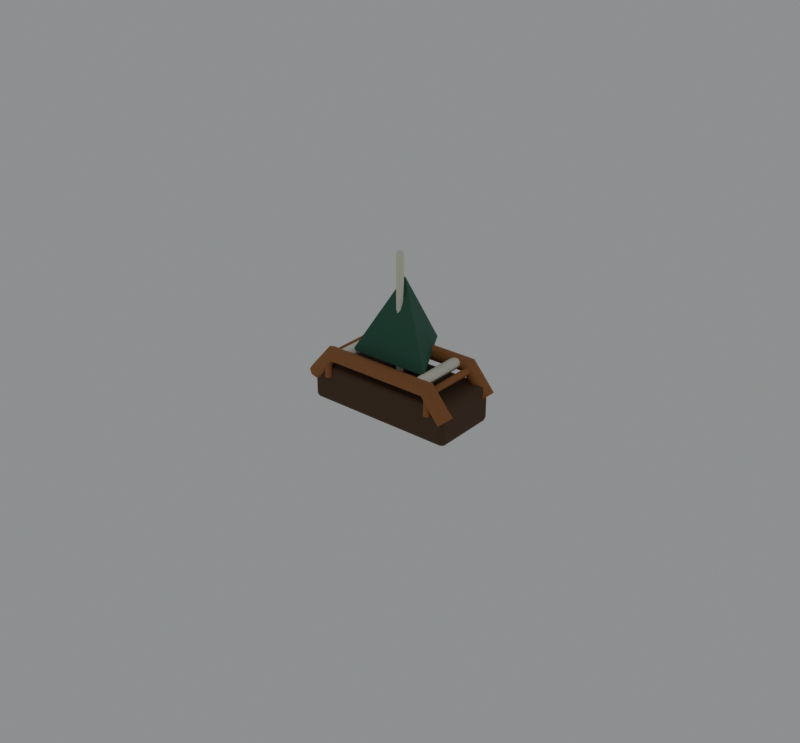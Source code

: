 # Source: finland-forest-boat.blend  (saved by Blender 5.2.44; exported with 4.5.12 LTS)
import bpy
from mathutils import Matrix  # noqa: F401  (used for matrix-valued properties, if any)

bpy.ops.wm.read_factory_settings(use_empty=True)
scene = bpy.context.scene
scene.name = 'Scene'

# ---- collections
col_collection = bpy.data.collections.new('Collection'); scene.collection.children.link(col_collection)

# ---- materials (node trees are filled in below, after node groups)
mat_darkwood = bpy.data.materials.new('darkwood')
mat_darkwood.diffuse_color = (0.0999, 0.05127, 0.02519, 1.0)
mat_wood = bpy.data.materials.new('wood')
mat_wood.diffuse_color = (0.3813, 0.1529, 0.04971, 1.0)
mat_birch = bpy.data.materials.new('birch')
mat_birch.diffuse_color = (0.8388, 0.8148, 0.6867, 1.0)
mat_pine = bpy.data.materials.new('pine')
mat_pine.diffuse_color = (0.04092, 0.147, 0.09531, 1.0)

# ---- material node trees
mat_darkwood.use_nodes = True; mat_darkwood.node_tree.nodes.clear()
_N = mat_darkwood.node_tree.nodes; _L = mat_darkwood.node_tree.links
n0 = _N.new('ShaderNodeBsdfPrincipled'); n0.name = 'Principled BSDF'; n0.location = (-200, 100)
n0.inputs[0].default_value = (0.0999, 0.05127, 0.02519, 1.0)
n0.inputs[2].default_value = 0.82
n0.inputs[10].default_value = 0.005
n1 = _N.new('ShaderNodeOutputMaterial'); n1.name = 'Material Output'; n1.location = (200, 100)
_L.new(n0.outputs[0], n1.inputs[0])
n1.is_active_output = True
mat_wood.use_nodes = True; mat_wood.node_tree.nodes.clear()
_N = mat_wood.node_tree.nodes; _L = mat_wood.node_tree.links
n0 = _N.new('ShaderNodeBsdfPrincipled'); n0.name = 'Principled BSDF'; n0.location = (-200, 100)
n0.inputs[0].default_value = (0.3813, 0.1529, 0.04971, 1.0)
n0.inputs[2].default_value = 0.78
n0.inputs[10].default_value = 0.005
n1 = _N.new('ShaderNodeOutputMaterial'); n1.name = 'Material Output'; n1.location = (200, 100)
_L.new(n0.outputs[0], n1.inputs[0])
n1.is_active_output = True
mat_birch.use_nodes = True; mat_birch.node_tree.nodes.clear()
_N = mat_birch.node_tree.nodes; _L = mat_birch.node_tree.links
n0 = _N.new('ShaderNodeBsdfPrincipled'); n0.name = 'Principled BSDF'; n0.location = (-200, 100)
n0.inputs[0].default_value = (0.8388, 0.8148, 0.6867, 1.0)
n0.inputs[2].default_value = 0.8
n0.inputs[10].default_value = 0.005
n1 = _N.new('ShaderNodeOutputMaterial'); n1.name = 'Material Output'; n1.location = (200, 100)
_L.new(n0.outputs[0], n1.inputs[0])
n1.is_active_output = True
mat_pine.use_nodes = True; mat_pine.node_tree.nodes.clear()
_N = mat_pine.node_tree.nodes; _L = mat_pine.node_tree.links
n0 = _N.new('ShaderNodeBsdfPrincipled'); n0.name = 'Principled BSDF'; n0.location = (-200, 100)
n0.inputs[0].default_value = (0.04092, 0.147, 0.09531, 1.0)
n0.inputs[2].default_value = 0.9
n0.inputs[10].default_value = 0.005
n1 = _N.new('ShaderNodeOutputMaterial'); n1.name = 'Material Output'; n1.location = (200, 100)
_L.new(n0.outputs[0], n1.inputs[0])
n1.is_active_output = True

# ---- world
world_world = bpy.data.worlds.new('World'); scene.world = world_world
world_world.use_nodes = True; world_world.node_tree.nodes.clear()
_N = world_world.node_tree.nodes; _L = world_world.node_tree.links
n0 = _N.new('ShaderNodeOutputWorld'); n0.name = 'World Output'; n0.location = (200, 100)
n1 = _N.new('ShaderNodeBackground'); n1.name = 'Background'; n1.location = (-200, 100)
n1.inputs[0].default_value = (0.8, 0.83, 0.84, 1.0)
n1.inputs[1].default_value = 0.35
_L.new(n1.outputs[0], n0.inputs[0])
n0.is_active_output = True
world_world.color = (0.05088, 0.05088, 0.05088)
world_world.sun_shadow_jitter_overblur = 0.0

# ---- meshes
me_cube_016 = bpy.data.meshes.new('Cube.016')
me_cube_016.from_pydata([(-0.55, -0.24, -0.135), (-0.55, -0.24, 0.135), (-0.55, 0.24, -0.135), (-0.55, 0.24, 0.135), (0.55, -0.24, -0.135), (0.55, -0.24, 0.135), (0.55, 0.24, -0.135), (0.55, 0.24, 0.135)], [], [(0, 1, 3, 2), (2, 3, 7, 6), (6, 7, 5, 4), (4, 5, 1, 0), (2, 6, 4, 0), (7, 3, 1, 5)])
_uv = me_cube_016.uv_layers.new(name='UVMap')
_uv.uv.foreach_set('vector', [0.375, 0.0, 0.625, 0.0, 0.625, 0.25, 0.375, 0.25, 0.375, 0.25, 0.625, 0.25, 0.625, 0.5, 0.375, 0.5, 0.375, 0.5, 0.625, 0.5, 0.625, 0.75, 0.375, 0.75, 0.375, 0.75, 0.625, 0.75, 0.625, 1.0, 0.375, 1.0, 0.125, 0.5, 0.375, 0.5, 0.375, 0.75, 0.125, 0.75, 0.625, 0.5, 0.875, 0.5, 0.875, 0.75, 0.625, 0.75])
me_cube_016.materials.append(mat_darkwood)
me_cube_016.update()
me_cube_017 = bpy.data.meshes.new('Cube.017')
me_cube_017.from_pydata([(-0.045, -0.215, -0.03), (-0.045, -0.215, 0.03), (-0.045, 0.215, -0.03), (-0.045, 0.215, 0.03), (0.045, -0.215, -0.03), (0.045, -0.215, 0.03), (0.045, 0.215, -0.03), (0.045, 0.215, 0.03)], [], [(0, 1, 3, 2), (2, 3, 7, 6), (6, 7, 5, 4), (4, 5, 1, 0), (2, 6, 4, 0), (7, 3, 1, 5)])
_uv = me_cube_017.uv_layers.new(name='UVMap')
_uv.uv.foreach_set('vector', [0.375, 0.0, 0.625, 0.0, 0.625, 0.25, 0.375, 0.25, 0.375, 0.25, 0.625, 0.25, 0.625, 0.5, 0.375, 0.5, 0.375, 0.5, 0.625, 0.5, 0.625, 0.75, 0.375, 0.75, 0.375, 0.75, 0.625, 0.75, 0.625, 1.0, 0.375, 1.0, 0.125, 0.5, 0.375, 0.5, 0.375, 0.75, 0.125, 0.75, 0.625, 0.5, 0.875, 0.5, 0.875, 0.75, 0.625, 0.75])
me_cube_017.materials.append(mat_birch)
me_cube_017.update()
me_cube_018 = bpy.data.meshes.new('Cube.018')
me_cube_018.from_pydata([(-0.045, -0.215, -0.03), (-0.045, -0.215, 0.03), (-0.045, 0.215, -0.03), (-0.045, 0.215, 0.03), (0.045, -0.215, -0.03), (0.045, -0.215, 0.03), (0.045, 0.215, -0.03), (0.045, 0.215, 0.03)], [], [(0, 1, 3, 2), (2, 3, 7, 6), (6, 7, 5, 4), (4, 5, 1, 0), (2, 6, 4, 0), (7, 3, 1, 5)])
_uv = me_cube_018.uv_layers.new(name='UVMap')
_uv.uv.foreach_set('vector', [0.375, 0.0, 0.625, 0.0, 0.625, 0.25, 0.375, 0.25, 0.375, 0.25, 0.625, 0.25, 0.625, 0.5, 0.375, 0.5, 0.375, 0.5, 0.625, 0.5, 0.625, 0.75, 0.375, 0.75, 0.375, 0.75, 0.625, 0.75, 0.625, 1.0, 0.375, 1.0, 0.125, 0.5, 0.375, 0.5, 0.375, 0.75, 0.125, 0.75, 0.625, 0.5, 0.875, 0.5, 0.875, 0.75, 0.625, 0.75])
me_cube_018.materials.append(mat_birch)
me_cube_018.update()
me_cube_019 = bpy.data.meshes.new('Cube.019')
me_cube_019.from_pydata([(-0.025, -0.025, -0.435), (-0.025, -0.025, 0.435), (-0.025, 0.025, -0.435), (-0.025, 0.025, 0.435), (0.025, -0.025, -0.435), (0.025, -0.025, 0.435), (0.025, 0.025, -0.435), (0.025, 0.025, 0.435)], [], [(0, 1, 3, 2), (2, 3, 7, 6), (6, 7, 5, 4), (4, 5, 1, 0), (2, 6, 4, 0), (7, 3, 1, 5)])
_uv = me_cube_019.uv_layers.new(name='UVMap')
_uv.uv.foreach_set('vector', [0.375, 0.0, 0.625, 0.0, 0.625, 0.25, 0.375, 0.25, 0.375, 0.25, 0.625, 0.25, 0.625, 0.5, 0.375, 0.5, 0.375, 0.5, 0.625, 0.5, 0.625, 0.75, 0.375, 0.75, 0.375, 0.75, 0.625, 0.75, 0.625, 1.0, 0.375, 1.0, 0.125, 0.5, 0.375, 0.5, 0.375, 0.75, 0.125, 0.75, 0.625, 0.5, 0.875, 0.5, 0.875, 0.75, 0.625, 0.75])
me_cube_019.materials.append(mat_birch)
me_cube_019.update()
me_cone_002 = bpy.data.meshes.new('Cone.002')
me_cone_002.from_pydata([(0.0, 0.35, -0.275), (0.3031, -0.175, -0.275), (-0.3031, -0.175, -0.275), (0.0, 0.0, 0.275)], [], [(0, 3, 1), (0, 1, 2), (1, 3, 2), (2, 3, 0)])
_uv = me_cone_002.uv_layers.new(name='UVMap')
_uv.uv.foreach_set('vector', [0.25, 0.49, 0.25, 0.25, 0.4578, 0.13, 0.75, 0.49, 0.9578, 0.13, 0.5422, 0.13, 0.4578, 0.13, 0.25, 0.25, 0.04215, 0.13, 0.04215, 0.13, 0.25, 0.25, 0.25, 0.49])
me_cone_002.materials.append(mat_pine)
me_cone_002.update()

# ---- curves / text
cu_x = bpy.data.curves.new('そりの ふち', 'CURVE')
cu_x.dimensions = '3D'
_sp = cu_x.splines.new('POLY'); _sp.points.add(3)
_sp.points.foreach_set('co', [-0.55, -0.22, 0.24, 1.0, -0.4, -0.22, 0.42, 1.0, 0.4, -0.22, 0.42, 1.0, 0.55, -0.22, 0.24, 1.0])
cu_x.materials.append(mat_wood)
cu_x.bevel_resolution = 2
cu_x.bevel_depth = 0.055
cu_x.fill_mode = 'FULL'
cu_001 = bpy.data.curves.new('そりの ふち.001', 'CURVE')
cu_001.dimensions = '3D'
_sp = cu_001.splines.new('POLY'); _sp.points.add(3)
_sp.points.foreach_set('co', [-0.55, 0.22, 0.24, 1.0, -0.4, 0.22, 0.42, 1.0, 0.4, 0.22, 0.42, 1.0, 0.55, 0.22, 0.24, 1.0])
cu_001.materials.append(mat_wood)
cu_001.bevel_resolution = 2
cu_001.bevel_depth = 0.055
cu_001.fill_mode = 'FULL'
cu_x_1 = bpy.data.curves.new('こぶねの げんそく', 'CURVE')
cu_x_1.dimensions = '3D'
_sp = cu_x_1.splines.new('POLY'); _sp.points.add(2)
_sp.points.foreach_set('co', [-0.42, -0.24, 0.25, 1.0, -0.42, -0.24, 0.4, 1.0, -0.42, 0.24, 0.4, 1.0])
cu_x_1.materials.append(mat_wood)
cu_x_1.bevel_resolution = 2
cu_x_1.bevel_depth = 0.026
cu_x_1.fill_mode = 'FULL'
cu_001_1 = bpy.data.curves.new('こぶねの げんそく.001', 'CURVE')
cu_001_1.dimensions = '3D'
_sp = cu_001_1.splines.new('POLY'); _sp.points.add(2)
_sp.points.foreach_set('co', [0.42, -0.24, 0.25, 1.0, 0.42, -0.24, 0.4, 1.0, 0.42, 0.24, 0.4, 1.0])
cu_001_1.materials.append(mat_wood)
cu_001_1.bevel_resolution = 2
cu_001_1.bevel_depth = 0.026
cu_001_1.fill_mode = 'FULL'

# ---- objects
ob_x = bpy.data.objects.new('こぶねの ふなぞこ', me_cube_016)
ob_x_1 = bpy.data.objects.new('そりの ふち', cu_x)
ob_001 = bpy.data.objects.new('そりの ふち.001', cu_001)
ob_x_2 = bpy.data.objects.new('こぶねの ざいた', me_cube_017)
ob_001_1 = bpy.data.objects.new('こぶねの ざいた.001', me_cube_018)
ob_x_3 = bpy.data.objects.new('こぶねの げんそく', cu_x_1)
ob_001_2 = bpy.data.objects.new('こぶねの げんそく.001', cu_001_1)
ob_x_4 = bpy.data.objects.new('はくじゅの ほ', me_cube_019)
ob_x_5 = bpy.data.objects.new('もりの ほ', me_cone_002)

# ---- transforms, parenting, visibility, modifiers, constraints
ob_x.location = (0.0, 0.0, 0.19)
_m = ob_x.modifiers.new('やわらかな かど', 'BEVEL')
_m.width = 0.03
_m.width_pct = 0.03
_m.segments = 2
_m = ob_x.modifiers.new('めん', 'WEIGHTED_NORMAL')
ob_x_1.location = (0.0, 0.0, 0.0)
ob_001.location = (0.0, 0.0, 0.0)
ob_x_2.location = (-0.32, 0.0, 0.43)
_m = ob_x_2.modifiers.new('やわらかな かど', 'BEVEL')
_m.width = 0.03
_m.width_pct = 0.03
_m.segments = 2
_m = ob_x_2.modifiers.new('めん', 'WEIGHTED_NORMAL')
ob_001_1.location = (0.32, 0.0, 0.43)
_m = ob_001_1.modifiers.new('やわらかな かど', 'BEVEL')
_m.width = 0.03
_m.width_pct = 0.03
_m.segments = 2
_m = ob_001_1.modifiers.new('めん', 'WEIGHTED_NORMAL')
ob_x_3.location = (0.0, 0.0, 0.0)
ob_001_2.location = (0.0, 0.0, 0.0)
ob_x_4.location = (0.0, 0.0, 0.75)
_m = ob_x_4.modifiers.new('やわらかな かど', 'BEVEL')
_m.width = 0.03
_m.width_pct = 0.03
_m.segments = 2
_m = ob_x_4.modifiers.new('めん', 'WEIGHTED_NORMAL')
ob_x_5.location = (0.0, 0.05, 0.72)

# ---- collection membership
col_collection.objects.link(ob_x)
col_collection.objects.link(ob_x_1)
col_collection.objects.link(ob_001)
col_collection.objects.link(ob_x_2)
col_collection.objects.link(ob_001_1)
col_collection.objects.link(ob_x_3)
col_collection.objects.link(ob_001_2)
col_collection.objects.link(ob_x_4)
col_collection.objects.link(ob_x_5)

# ---- scene / render settings (as saved in the file)
scene.frame_start = 1; scene.frame_end = 250; scene.frame_set(1)
scene.render.engine = 'BLENDER_EEVEE_NEXT'
scene.render.image_settings.color_mode = 'RGB'
scene.render.resolution_x = 560
scene.render.resolution_y = 520
scene.render.bake_bias = 0.0
scene.render.bake_samples = 0
scene.render.compositor_device = 'GPU'
scene.eevee.use_volume_custom_range = False
scene.eevee.fast_gi_thickness_near = 0.1
scene.eevee.fast_gi_thickness_far = 0.0
scene.eevee.ray_tracing_options.screen_trace_thickness = 0.1
bpy.context.view_layer.update()

# ---- added for rendering (the .blend has no active camera): camera
cam_auto = bpy.data.cameras.new('AutoCamera')
cam_auto.lens = 50.0
cam_auto.sensor_width = 36.0
cam_auto.clip_end = 1000.0
ob_auto_camera = bpy.data.objects.new('AutoCamera', cam_auto)
scene.collection.objects.link(ob_auto_camera)
ob_auto_camera.location = (4.19044, -5.02853, 3.68235)
ob_auto_camera.rotation_euler = (1.09748, -7.21219e-08, 0.694738)
scene.camera = ob_auto_camera
bpy.context.view_layer.update()
